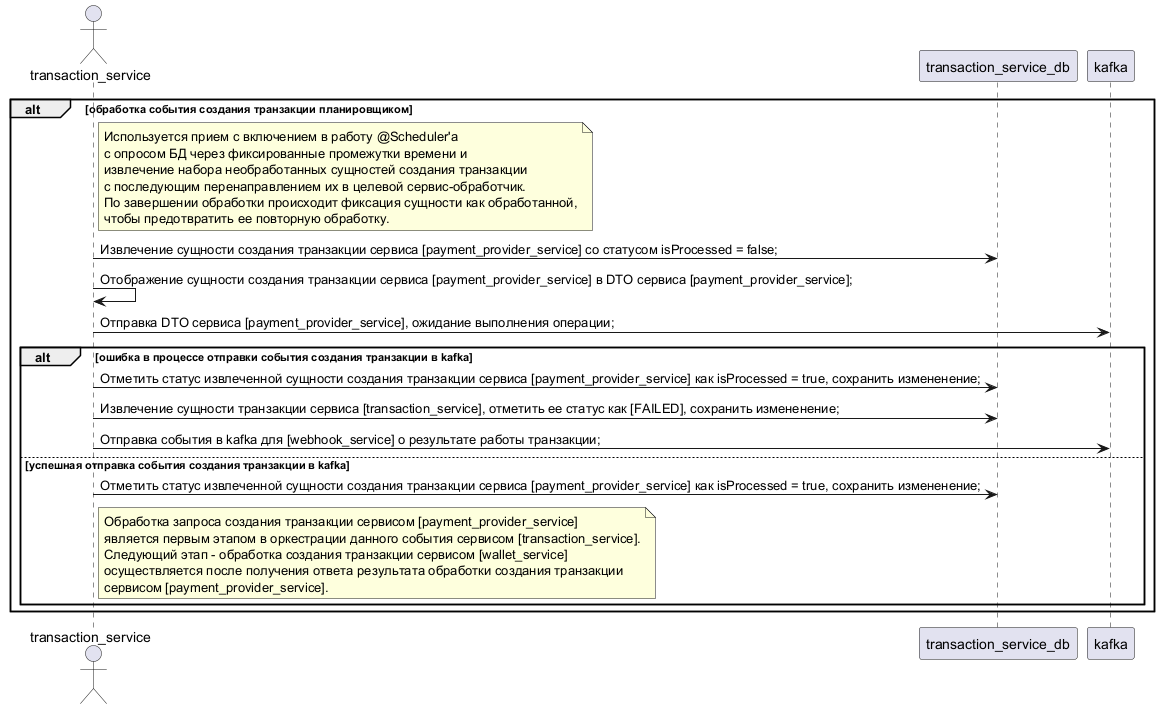

The diagram above was rendered by PlantUML. Its source (embedded in the PNG):
@startuml

actor transaction_service
participant transaction_service_db
participant kafka

alt обработка события создания транзакции планировщиком
	note right transaction_service
		Используется прием с включением в работу @Scheduler'a
		с опросом БД через фиксированные промежутки времени и
		извлечение набора необработанных сущностей создания транзакции
		с последующим перенаправлением их в целевой сервис-обработчик.
		По завершении обработки происходит фиксация сущности как обработанной,
		чтобы предотвратить ее повторную обработку.
	end note
	transaction_service -> transaction_service_db : Извлечение сущности создания транзакции сервиса [payment_provider_service] со статусом isProcessed = false;
	transaction_service -> transaction_service : Отображение сущности создания транзакции сервиса [payment_provider_service] в DTO сервиса [payment_provider_service];
	transaction_service -> kafka : Отправка DTO сервиса [payment_provider_service], ожидание выполнения операции;
	alt ошибка в процессе отправки события создания транзакции в kafka
		transaction_service -> transaction_service_db : Отметить статус извлеченной сущности создания транзакции сервиса [payment_provider_service] как isProcessed = true, сохранить измененение;
		transaction_service -> transaction_service_db : Извлечение сущности транзакции сервиса [transaction_service], отметить ее статус как [FAILED], сохранить измененение;
		transaction_service -> kafka : Отправка события в kafka для [webhook_service] о результате работы транзакции;
	else успешная отправка события создания транзакции в kafka
		transaction_service -> transaction_service_db : Отметить статус извлеченной сущности создания транзакции сервиса [payment_provider_service] как isProcessed = true, сохранить измененение;
		note right transaction_service
			Обработка запроса создания транзакции сервисом [payment_provider_service]
			является первым этапом в оркестрации данного события сервисом [transaction_service].
			Следующий этап - обработка создания транзакции сервисом [wallet_service]
			осуществляется после получения ответа результата обработки создания транзакции
			сервисом [payment_provider_service].
		end note
	end
end

@enduml